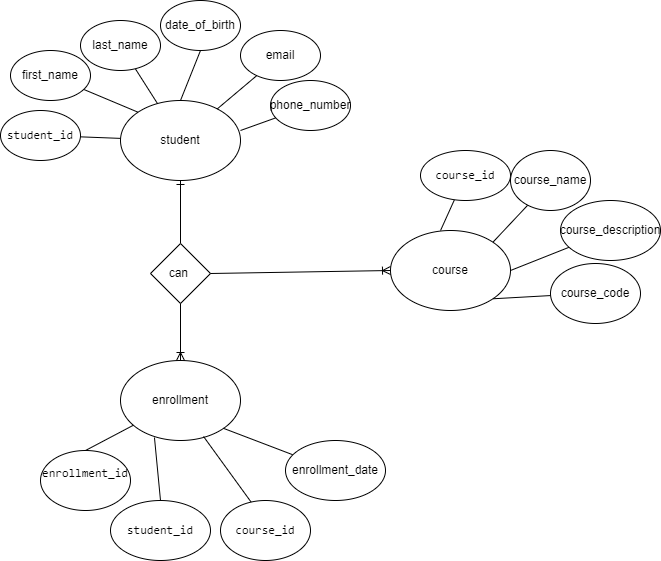

The diagram above was exported from draw.io. Its source (the exported page's mxGraphModel, read from the mxfile embedded in the PNG):
<mxGraphModel dx="1113" dy="712" grid="1" gridSize="10" guides="1" tooltips="1" connect="1" arrows="1" fold="1" page="1" pageScale="1" pageWidth="850" pageHeight="1100" math="0" shadow="0">
  <root>
    <mxCell id="0" />
    <mxCell id="1" parent="0" />
    <mxCell id="ckvG3ncDCsCTSgTlRo-Y-1" value="student" style="ellipse;whiteSpace=wrap;html=1;" vertex="1" parent="1">
      <mxGeometry x="210" y="180" width="120" height="80" as="geometry" />
    </mxCell>
    <mxCell id="ckvG3ncDCsCTSgTlRo-Y-2" value="course" style="ellipse;whiteSpace=wrap;html=1;" vertex="1" parent="1">
      <mxGeometry x="480" y="310" width="120" height="80" as="geometry" />
    </mxCell>
    <mxCell id="ckvG3ncDCsCTSgTlRo-Y-3" value="enrollment" style="ellipse;whiteSpace=wrap;html=1;" vertex="1" parent="1">
      <mxGeometry x="210" y="440" width="120" height="80" as="geometry" />
    </mxCell>
    <mxCell id="ckvG3ncDCsCTSgTlRo-Y-4" value="" style="endArrow=none;html=1;rounded=0;exitX=0.5;exitY=0;exitDx=0;exitDy=0;entryX=0.5;entryY=1;entryDx=0;entryDy=0;" edge="1" parent="1" source="ckvG3ncDCsCTSgTlRo-Y-1" target="ckvG3ncDCsCTSgTlRo-Y-6">
      <mxGeometry width="50" height="50" relative="1" as="geometry">
        <mxPoint x="280" y="170" as="sourcePoint" />
        <mxPoint x="300" y="140" as="targetPoint" />
      </mxGeometry>
    </mxCell>
    <mxCell id="ckvG3ncDCsCTSgTlRo-Y-6" value="date_of_birth" style="ellipse;whiteSpace=wrap;html=1;" vertex="1" parent="1">
      <mxGeometry x="250" y="80" width="80" height="50" as="geometry" />
    </mxCell>
    <mxCell id="ckvG3ncDCsCTSgTlRo-Y-7" value="" style="endArrow=none;html=1;rounded=0;" edge="1" parent="1" source="ckvG3ncDCsCTSgTlRo-Y-1" target="ckvG3ncDCsCTSgTlRo-Y-8">
      <mxGeometry width="50" height="50" relative="1" as="geometry">
        <mxPoint x="130" y="190" as="sourcePoint" />
        <mxPoint x="210" y="150" as="targetPoint" />
      </mxGeometry>
    </mxCell>
    <mxCell id="ckvG3ncDCsCTSgTlRo-Y-8" value="last_name" style="ellipse;whiteSpace=wrap;html=1;" vertex="1" parent="1">
      <mxGeometry x="170" y="100" width="80" height="50" as="geometry" />
    </mxCell>
    <mxCell id="ckvG3ncDCsCTSgTlRo-Y-9" value="" style="endArrow=none;html=1;rounded=0;exitX=0;exitY=0;exitDx=0;exitDy=0;" edge="1" parent="1" source="ckvG3ncDCsCTSgTlRo-Y-1" target="ckvG3ncDCsCTSgTlRo-Y-10">
      <mxGeometry width="50" height="50" relative="1" as="geometry">
        <mxPoint x="130" y="220" as="sourcePoint" />
        <mxPoint x="170" y="180" as="targetPoint" />
      </mxGeometry>
    </mxCell>
    <mxCell id="ckvG3ncDCsCTSgTlRo-Y-10" value="first_name" style="ellipse;whiteSpace=wrap;html=1;" vertex="1" parent="1">
      <mxGeometry x="100" y="130" width="80" height="50" as="geometry" />
    </mxCell>
    <mxCell id="ckvG3ncDCsCTSgTlRo-Y-11" value="" style="endArrow=none;html=1;rounded=0;" edge="1" parent="1" source="ckvG3ncDCsCTSgTlRo-Y-1" target="ckvG3ncDCsCTSgTlRo-Y-12">
      <mxGeometry width="50" height="50" relative="1" as="geometry">
        <mxPoint x="320" y="190" as="sourcePoint" />
        <mxPoint x="360" y="160" as="targetPoint" />
      </mxGeometry>
    </mxCell>
    <mxCell id="ckvG3ncDCsCTSgTlRo-Y-12" value="email" style="ellipse;whiteSpace=wrap;html=1;" vertex="1" parent="1">
      <mxGeometry x="330" y="110" width="80" height="50" as="geometry" />
    </mxCell>
    <mxCell id="ckvG3ncDCsCTSgTlRo-Y-13" value="" style="endArrow=none;html=1;rounded=0;" edge="1" parent="1" source="ckvG3ncDCsCTSgTlRo-Y-1" target="ckvG3ncDCsCTSgTlRo-Y-14">
      <mxGeometry width="50" height="50" relative="1" as="geometry">
        <mxPoint x="125" y="270" as="sourcePoint" />
        <mxPoint x="160" y="230" as="targetPoint" />
      </mxGeometry>
    </mxCell>
    <mxCell id="ckvG3ncDCsCTSgTlRo-Y-14" value="&lt;code data-end=&quot;303&quot; data-start=&quot;291&quot;&gt;student_id&lt;/code&gt;" style="ellipse;whiteSpace=wrap;html=1;" vertex="1" parent="1">
      <mxGeometry x="90" y="190" width="80" height="50" as="geometry" />
    </mxCell>
    <mxCell id="ckvG3ncDCsCTSgTlRo-Y-15" value="" style="endArrow=none;html=1;rounded=0;exitX=1;exitY=0.375;exitDx=0;exitDy=0;exitPerimeter=0;" edge="1" parent="1" source="ckvG3ncDCsCTSgTlRo-Y-1" target="ckvG3ncDCsCTSgTlRo-Y-16">
      <mxGeometry width="50" height="50" relative="1" as="geometry">
        <mxPoint x="360" y="210" as="sourcePoint" />
        <mxPoint x="370" y="190" as="targetPoint" />
      </mxGeometry>
    </mxCell>
    <mxCell id="ckvG3ncDCsCTSgTlRo-Y-16" value="phone_number" style="ellipse;whiteSpace=wrap;html=1;" vertex="1" parent="1">
      <mxGeometry x="360" y="160" width="80" height="50" as="geometry" />
    </mxCell>
    <mxCell id="ckvG3ncDCsCTSgTlRo-Y-17" value="" style="endArrow=none;html=1;rounded=0;exitX=0.417;exitY=0;exitDx=0;exitDy=0;exitPerimeter=0;" edge="1" parent="1" source="ckvG3ncDCsCTSgTlRo-Y-2" target="ckvG3ncDCsCTSgTlRo-Y-18">
      <mxGeometry width="50" height="50" relative="1" as="geometry">
        <mxPoint x="530" y="300" as="sourcePoint" />
        <mxPoint x="550" y="270" as="targetPoint" />
      </mxGeometry>
    </mxCell>
    <mxCell id="ckvG3ncDCsCTSgTlRo-Y-18" value="&lt;code data-end=&quot;429&quot; data-start=&quot;418&quot;&gt;course_id&lt;/code&gt;" style="ellipse;whiteSpace=wrap;html=1;" vertex="1" parent="1">
      <mxGeometry x="510" y="230" width="90" height="50" as="geometry" />
    </mxCell>
    <mxCell id="ckvG3ncDCsCTSgTlRo-Y-20" value="" style="endArrow=none;html=1;rounded=0;exitX=1;exitY=0;exitDx=0;exitDy=0;" edge="1" parent="1" source="ckvG3ncDCsCTSgTlRo-Y-2" target="ckvG3ncDCsCTSgTlRo-Y-21">
      <mxGeometry width="50" height="50" relative="1" as="geometry">
        <mxPoint x="600" y="320" as="sourcePoint" />
        <mxPoint x="620" y="280" as="targetPoint" />
      </mxGeometry>
    </mxCell>
    <mxCell id="ckvG3ncDCsCTSgTlRo-Y-21" value="course_name" style="ellipse;whiteSpace=wrap;html=1;" vertex="1" parent="1">
      <mxGeometry x="600" y="230" width="80" height="60" as="geometry" />
    </mxCell>
    <mxCell id="ckvG3ncDCsCTSgTlRo-Y-22" value="" style="endArrow=none;html=1;rounded=0;exitX=1;exitY=0.5;exitDx=0;exitDy=0;" edge="1" parent="1" source="ckvG3ncDCsCTSgTlRo-Y-2" target="ckvG3ncDCsCTSgTlRo-Y-23">
      <mxGeometry width="50" height="50" relative="1" as="geometry">
        <mxPoint x="625" y="420" as="sourcePoint" />
        <mxPoint x="670" y="340" as="targetPoint" />
      </mxGeometry>
    </mxCell>
    <mxCell id="ckvG3ncDCsCTSgTlRo-Y-23" value="course_description" style="ellipse;whiteSpace=wrap;html=1;" vertex="1" parent="1">
      <mxGeometry x="650" y="280" width="100" height="60" as="geometry" />
    </mxCell>
    <mxCell id="ckvG3ncDCsCTSgTlRo-Y-24" value="" style="endArrow=none;html=1;rounded=0;exitX=1;exitY=1;exitDx=0;exitDy=0;" edge="1" parent="1" source="ckvG3ncDCsCTSgTlRo-Y-2" target="ckvG3ncDCsCTSgTlRo-Y-25">
      <mxGeometry width="50" height="50" relative="1" as="geometry">
        <mxPoint x="580" y="400" as="sourcePoint" />
        <mxPoint x="670" y="390" as="targetPoint" />
      </mxGeometry>
    </mxCell>
    <mxCell id="ckvG3ncDCsCTSgTlRo-Y-25" value="course_code" style="ellipse;whiteSpace=wrap;html=1;" vertex="1" parent="1">
      <mxGeometry x="640" y="343" width="90" height="60" as="geometry" />
    </mxCell>
    <mxCell id="ckvG3ncDCsCTSgTlRo-Y-26" value="" style="endArrow=none;html=1;rounded=0;exitX=0.5;exitY=0;exitDx=0;exitDy=0;" edge="1" parent="1" source="ckvG3ncDCsCTSgTlRo-Y-28" target="ckvG3ncDCsCTSgTlRo-Y-3">
      <mxGeometry width="50" height="50" relative="1" as="geometry">
        <mxPoint x="220" y="540" as="sourcePoint" />
        <mxPoint x="220" y="530" as="targetPoint" />
      </mxGeometry>
    </mxCell>
    <mxCell id="ckvG3ncDCsCTSgTlRo-Y-28" value="&#10;&lt;code data-end=&quot;538&quot; data-start=&quot;523&quot;&gt;enrollment_id&lt;/code&gt; &#10;&#10;" style="ellipse;whiteSpace=wrap;html=1;" vertex="1" parent="1">
      <mxGeometry x="130" y="530" width="90" height="60" as="geometry" />
    </mxCell>
    <mxCell id="ckvG3ncDCsCTSgTlRo-Y-29" value="" style="endArrow=none;html=1;rounded=0;entryX=0.283;entryY=0.963;entryDx=0;entryDy=0;entryPerimeter=0;exitX=0.5;exitY=0;exitDx=0;exitDy=0;" edge="1" parent="1" source="ckvG3ncDCsCTSgTlRo-Y-30" target="ckvG3ncDCsCTSgTlRo-Y-3">
      <mxGeometry width="50" height="50" relative="1" as="geometry">
        <mxPoint x="250" y="570" as="sourcePoint" />
        <mxPoint x="270" y="530" as="targetPoint" />
      </mxGeometry>
    </mxCell>
    <mxCell id="ckvG3ncDCsCTSgTlRo-Y-30" value="&lt;code data-end=&quot;561&quot; data-start=&quot;549&quot;&gt;student_id&lt;/code&gt;" style="ellipse;whiteSpace=wrap;html=1;" vertex="1" parent="1">
      <mxGeometry x="200" y="580" width="100" height="60" as="geometry" />
    </mxCell>
    <mxCell id="ckvG3ncDCsCTSgTlRo-Y-31" value="" style="endArrow=none;html=1;rounded=0;exitX=0.358;exitY=0.063;exitDx=0;exitDy=0;exitPerimeter=0;entryX=0.692;entryY=0.95;entryDx=0;entryDy=0;entryPerimeter=0;" edge="1" parent="1" source="ckvG3ncDCsCTSgTlRo-Y-32" target="ckvG3ncDCsCTSgTlRo-Y-3">
      <mxGeometry width="50" height="50" relative="1" as="geometry">
        <mxPoint x="330" y="580" as="sourcePoint" />
        <mxPoint x="307" y="520" as="targetPoint" />
      </mxGeometry>
    </mxCell>
    <mxCell id="ckvG3ncDCsCTSgTlRo-Y-32" value="&lt;code data-end=&quot;593&quot; data-start=&quot;582&quot;&gt;course_id&lt;/code&gt;" style="ellipse;whiteSpace=wrap;html=1;" vertex="1" parent="1">
      <mxGeometry x="310" y="580" width="90" height="60" as="geometry" />
    </mxCell>
    <mxCell id="ckvG3ncDCsCTSgTlRo-Y-33" value="" style="endArrow=none;html=1;rounded=0;exitX=1;exitY=1;exitDx=0;exitDy=0;" edge="1" parent="1" source="ckvG3ncDCsCTSgTlRo-Y-3" target="ckvG3ncDCsCTSgTlRo-Y-34">
      <mxGeometry width="50" height="50" relative="1" as="geometry">
        <mxPoint x="370" y="540" as="sourcePoint" />
        <mxPoint x="410" y="540" as="targetPoint" />
      </mxGeometry>
    </mxCell>
    <mxCell id="ckvG3ncDCsCTSgTlRo-Y-34" value="enrollment_date" style="ellipse;whiteSpace=wrap;html=1;" vertex="1" parent="1">
      <mxGeometry x="375" y="520" width="100" height="60" as="geometry" />
    </mxCell>
    <mxCell id="ckvG3ncDCsCTSgTlRo-Y-37" value="" style="endArrow=none;html=1;rounded=0;startArrow=ERone;startFill=0;exitX=0.5;exitY=1;exitDx=0;exitDy=0;entryX=0.5;entryY=0;entryDx=0;entryDy=0;" edge="1" parent="1" source="ckvG3ncDCsCTSgTlRo-Y-1" target="ckvG3ncDCsCTSgTlRo-Y-38">
      <mxGeometry width="50" height="50" relative="1" as="geometry">
        <mxPoint x="350" y="290" as="sourcePoint" />
        <mxPoint x="270" y="350" as="targetPoint" />
      </mxGeometry>
    </mxCell>
    <mxCell id="ckvG3ncDCsCTSgTlRo-Y-38" value="can&amp;nbsp;" style="rhombus;whiteSpace=wrap;html=1;" vertex="1" parent="1">
      <mxGeometry x="240" y="323" width="60" height="60" as="geometry" />
    </mxCell>
    <mxCell id="ckvG3ncDCsCTSgTlRo-Y-40" value="" style="endArrow=none;html=1;rounded=0;startArrow=ERoneToMany;startFill=0;exitX=0.5;exitY=0;exitDx=0;exitDy=0;entryX=0.5;entryY=1;entryDx=0;entryDy=0;" edge="1" parent="1" source="ckvG3ncDCsCTSgTlRo-Y-3" target="ckvG3ncDCsCTSgTlRo-Y-38">
      <mxGeometry width="50" height="50" relative="1" as="geometry">
        <mxPoint x="400" y="340" as="sourcePoint" />
        <mxPoint x="350" y="300" as="targetPoint" />
      </mxGeometry>
    </mxCell>
    <mxCell id="ckvG3ncDCsCTSgTlRo-Y-44" value="" style="endArrow=none;html=1;rounded=0;startArrow=ERoneToMany;startFill=0;entryX=1;entryY=0.5;entryDx=0;entryDy=0;exitX=0;exitY=0.5;exitDx=0;exitDy=0;" edge="1" parent="1" source="ckvG3ncDCsCTSgTlRo-Y-2" target="ckvG3ncDCsCTSgTlRo-Y-38">
      <mxGeometry width="50" height="50" relative="1" as="geometry">
        <mxPoint x="520" y="320" as="sourcePoint" />
        <mxPoint x="437.6776695296635" y="302.6776695296637" as="targetPoint" />
      </mxGeometry>
    </mxCell>
  </root>
</mxGraphModel>